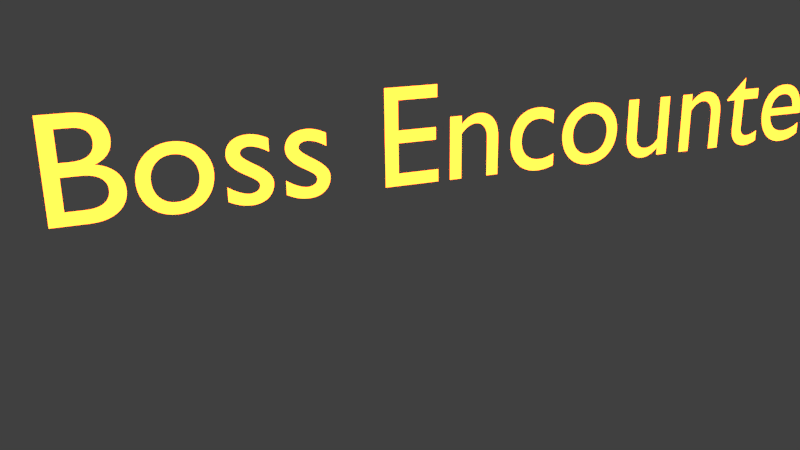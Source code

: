 # Source: fb_abstract_BossEncounterText.blend  (saved by Blender 2.72.0; exported with 4.5.12 LTS)
import bpy
from mathutils import Matrix  # noqa: F401  (used for matrix-valued properties, if any)

bpy.ops.wm.read_factory_settings(use_empty=True)
scene = bpy.context.scene
scene.name = 'Scene'

# ---- collections
col_collection_1 = bpy.data.collections.new('Collection 1'); scene.collection.children.link(col_collection_1)

# ---- materials (node trees are filled in below, after node groups)
mat_material_001 = bpy.data.materials.new('Material.001')
mat_material_001.alpha_threshold = 0.0
mat_material_001.roughness = 0.5

# ---- material node trees
mat_material_001.use_nodes = True; mat_material_001.node_tree.nodes.clear()
_N = mat_material_001.node_tree.nodes; _L = mat_material_001.node_tree.links
n0 = _N.new('ShaderNodeOutputMaterial'); n0.name = 'Material Output'; n0.location = (300, 300)
n1 = _N.new('ShaderNodeEmission'); n1.name = 'Emission'; n1.location = (110, 300)
n1.inputs[0].default_value = (0.9999, 0.1308, 0.01039, 1.0)
n1.inputs[1].default_value = 10.0
_L.new(n1.outputs[0], n0.inputs[0])
n0.is_active_output = True

# ---- world
world_world = bpy.data.worlds.new('World'); scene.world = world_world
world_world.color = (0.05088, 0.05088, 0.05088)
world_world.use_sun_shadow = False
world_world.sun_shadow_jitter_overblur = 0.0
world_world.cycles.sampling_method = 'MANUAL'
world_world.cycles.sample_map_resolution = 256

# ---- cameras
cam_camera = bpy.data.cameras.new('Camera')
cam_camera.clip_end = 100.0
cam_camera.lens = 35.0
cam_camera.sensor_width = 32.0
cam_camera.sensor_height = 18.0
cam_camera.display_size = 2.0
cam_camera.dof.focus_distance = 0.0

# ---- lights
light_sun = bpy.data.lights.new('Sun', 'SUN')
light_sun.transmission_factor = 0.0
light_sun.angle = 0.1993
light_sun.energy = 1.0
light_sun.shadow_buffer_clip_start = 0.5
light_sun.shadow_soft_size = 0.1
light_sun.shadow_cascade_max_distance = 1000.0
light_sun.cycles.use_multiple_importance_sampling = False

# ---- curves / text
txt_text = bpy.data.curves.new('Text', 'FONT')
txt_text.dimensions = '2D'
txt_text.body = 'Boss Encounter'
txt_text.materials.append(mat_material_001)
txt_text.use_path_clamp = True
txt_text.bevel_resolution = 0

# ---- objects
ob_sun = bpy.data.objects.new('Sun', light_sun)
ob_camera = bpy.data.objects.new('Camera', cam_camera)
ob_text = bpy.data.objects.new('Text', txt_text)

# ---- transforms, parenting, visibility, modifiers, constraints
ob_sun.location = (0.4399, 10.87, 16.49)
ob_sun.rotation_euler = (0.8918, -0.0, 0.0)
ob_sun.lineart.crease_threshold = 0.0
ob_camera.location = (-11.94, -1.566, 14.45)
ob_camera.rotation_euler = (1.256, 0.01213, -0.3913)
ob_camera.lineart.crease_threshold = 0.0
ob_text.location = (-12.5, 20.0, 8.0)
ob_text.rotation_euler = (1.571, 0.0, 0.0)
ob_text.scale = (4.0, 4.0, 4.0)
ob_text.lineart.crease_threshold = 0.0

# ---- collection membership
col_collection_1.objects.link(ob_sun)
col_collection_1.objects.link(ob_camera)
col_collection_1.objects.link(ob_text)

# ---- scene / render settings (as saved in the file)
scene.camera = ob_camera
scene.frame_start = 1; scene.frame_end = 250; scene.frame_set(8)
scene.render.engine = 'CYCLES'
scene.render.resolution_percentage = 50
scene.render.dither_intensity = 0.0
scene.cycles.use_denoising = False
scene.cycles.samples = 10
scene.cycles.sampling_pattern = 'TABULATED_SOBOL'
scene.cycles.light_sampling_threshold = 0.0
scene.cycles.use_adaptive_sampling = False
scene.cycles.use_light_tree = False
scene.cycles.blur_glossy = 0.0
scene.cycles.pixel_filter_type = 'GAUSSIAN'
scene.cycles.sample_clamp_indirect = 0.0
scene.view_settings.view_transform = 'Standard'
bpy.context.view_layer.update()
